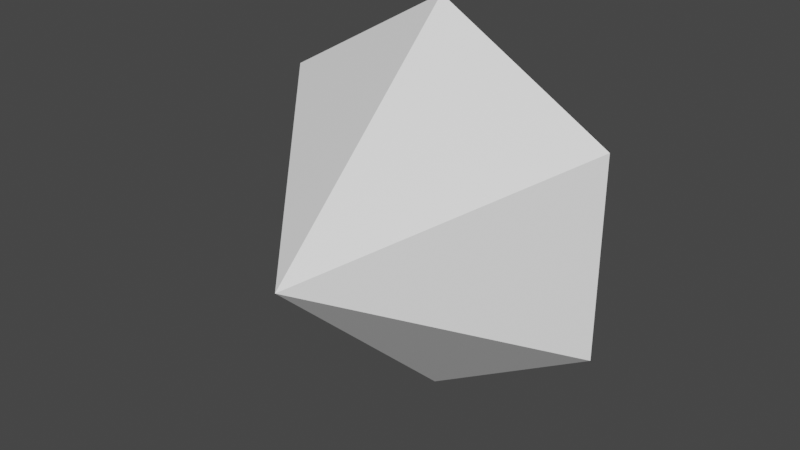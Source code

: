 # Source: Crystal.blend  (saved by Blender 2.82.7; exported with 4.5.12 LTS)
import bpy
from mathutils import Matrix  # noqa: F401  (used for matrix-valued properties, if any)

bpy.ops.wm.read_factory_settings(use_empty=True)
scene = bpy.context.scene
scene.name = 'Scene'

# ---- collections
col_collection = bpy.data.collections.new('Collection'); scene.collection.children.link(col_collection)

# ---- materials (node trees are filled in below, after node groups)
mat_material = bpy.data.materials.new('Material')
mat_material.alpha_threshold = 0.0
mat_material.use_transparent_shadow = False
mat_material.line_color = (0.0, 0.0, 0.0, 1.0)

# ---- material node trees
mat_material.use_nodes = True; mat_material.node_tree.nodes.clear()
_N = mat_material.node_tree.nodes; _L = mat_material.node_tree.links
n0 = _N.new('ShaderNodeOutputMaterial'); n0.name = 'Material Output'; n0.location = (300, 300)
n1 = _N.new('ShaderNodeBsdfPrincipled'); n1.name = 'Principled BSDF'; n1.location = (10, 300)
n1.distribution = 'GGX'
n1.subsurface_method = 'BURLEY'
n1.inputs[0].default_value = (1.0, 1.0, 1.0, 1.0)
n1.inputs[2].default_value = 0.4
n1.inputs[3].default_value = 1.45
n1.inputs[27].default_value = (0.0, 0.0, 0.0, 1.0)
n1.inputs[28].default_value = 1.0
_L.new(n1.outputs[0], n0.inputs[0])
n0.is_active_output = True

# ---- world
world_world = bpy.data.worlds.new('World'); scene.world = world_world
world_world.use_nodes = True; world_world.node_tree.nodes.clear()
_N = world_world.node_tree.nodes; _L = world_world.node_tree.links
n0 = _N.new('ShaderNodeOutputWorld'); n0.name = 'World Output'; n0.location = (300, 300)
n1 = _N.new('ShaderNodeBackground'); n1.name = 'Background'; n1.location = (10, 300)
n1.inputs[0].default_value = (0.05088, 0.05088, 0.05088, 1.0)
_L.new(n1.outputs[0], n0.inputs[0])
n0.is_active_output = True
world_world.color = (0.05088, 0.05088, 0.05088)
world_world.use_sun_shadow = False
world_world.sun_shadow_jitter_overblur = 0.0

# ---- meshes
me_circle = bpy.data.meshes.new('Circle')
me_circle.from_pydata([(0.0, -0.1525, 0.2525), (-0.866, -0.1525, 0.7525), (-0.866, -0.1525, 1.752), (8.742e-08, -0.1525, 2.252), (0.866, -0.1525, 1.752), (0.866, -0.1525, 0.7525), (8.932e-09, 0.3545, 0.702), (-0.4767, 0.3545, 0.9772), (-0.4767, 0.3545, 1.528), (5.705e-08, 0.3545, 1.803), (0.4767, 0.3545, 1.528), (0.4767, 0.3545, 0.9772), (1.987e-08, -1.212, 1.252)], [], [(0, 5, 11, 6), (4, 3, 9, 10), (2, 1, 7, 8), (5, 4, 10, 11), (3, 2, 8, 9), (1, 0, 6, 7), (7, 6, 11, 10, 9, 8), (5, 0, 12), (3, 4, 12), (1, 2, 12), (4, 5, 12), (2, 3, 12), (0, 1, 12)])
_uv = me_circle.uv_layers.new(name='UVMap')
_uv.uv.foreach_set('vector', [0.0, 0.0, 0.0, 0.0, 0.0, 0.0, 0.0, 0.0, 0.0, 0.0, 0.0, 0.0, 0.0, 0.0, 0.0, 0.0, 0.0, 0.0, 0.0, 0.0, 0.0, 0.0, 0.0, 0.0, 0.0, 0.0, 0.0, 0.0, 0.0, 0.0, 0.0, 0.0, 0.0, 0.0, 0.0, 0.0, 0.0, 0.0, 0.0, 0.0, 0.0, 0.0, 0.0, 0.0, 0.0, 0.0, 0.0, 0.0, 0.0, 0.0, 0.0, 0.0, 0.0, 0.0, 0.0, 0.0, 0.0, 0.0, 0.0, 0.0, 0.0, 0.0, 0.0, 0.0, 0.0, 0.0, 0.0, 0.0, 0.0, 0.0, 0.0, 0.0, 0.0, 0.0, 0.0, 0.0, 0.0, 0.0, 0.0, 0.0, 0.0, 0.0, 0.0, 0.0, 0.0, 0.0, 0.0, 0.0, 0.0, 0.0, 0.0, 0.0, 0.0, 0.0, 0.0, 0.0])
me_circle.materials.append(mat_material)
me_circle.use_remesh_fix_poles = True
me_circle.use_remesh_preserve_attributes = False
me_circle.use_mirror_vertex_groups = False
me_circle.update()

# ---- objects
ob_circle = bpy.data.objects.new('Circle', me_circle)

# ---- transforms, parenting, visibility, modifiers, constraints
ob_circle.location = (0.0, 0.0, 0.0)
ob_circle.lineart.crease_threshold = 0.0

# ---- collection membership
col_collection.objects.link(ob_circle)

# ---- scene / render settings (as saved in the file)
scene.frame_start = 1; scene.frame_end = 250; scene.frame_set(1)
scene.render.engine = 'BLENDER_EEVEE_NEXT'
scene.cycles.use_denoising = False
scene.cycles.samples = 128
scene.cycles.sampling_pattern = 'TABULATED_SOBOL'
scene.cycles.use_adaptive_sampling = False
scene.cycles.use_light_tree = False
scene.view_settings.view_transform = 'Filmic'
bpy.context.view_layer.update()

# ---- added for rendering (the .blend has no active camera and no usable light): camera, sun
cam_auto = bpy.data.cameras.new('AutoCamera')
cam_auto.lens = 50.0
cam_auto.sensor_width = 36.0
cam_auto.clip_end = 1000.0
ob_auto_camera = bpy.data.objects.new('AutoCamera', cam_auto)
scene.collection.objects.link(ob_auto_camera)
ob_auto_camera.location = (2.84483, -3.84261, 3.52832)
ob_auto_camera.rotation_euler = (1.09748, -7.21219e-08, 0.694738)
scene.camera = ob_auto_camera
light_auto_sun = bpy.data.lights.new('AutoSun', 'SUN')
light_auto_sun.energy = 3.0
light_auto_sun.angle = 0.0523599
ob_auto_sun = bpy.data.objects.new('AutoSun', light_auto_sun)
scene.collection.objects.link(ob_auto_sun)
ob_auto_sun.rotation_euler = (0.872665, 0.174533, 0.523599)
bpy.context.view_layer.update()
